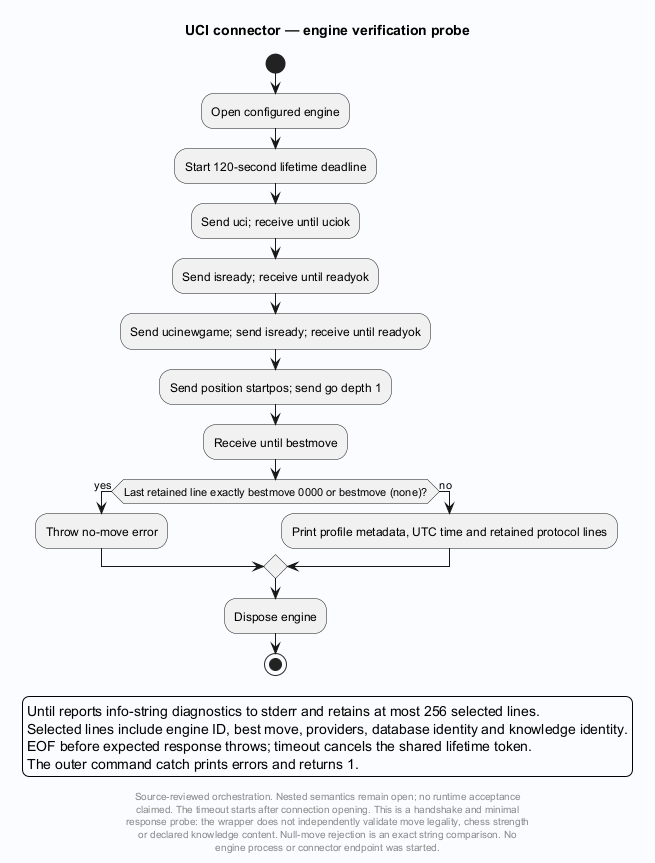

The diagram above was rendered by PlantUML. Its source (embedded in the PNG):
@startuml
' Evidence: Laplace-UCI/src/Laplace.Uci/Program.cs SHA256 c75d540aac8af80dcdb95b020a41680eba2587cec64b2e48a260a6a091681072
' Evidence: Laplace-UCI/src/Laplace.Uci/Connections.cs SHA256 804a8785d1e69fd88ab4d3e519c50754ad2408b1767a2c3b12975bb32d30cbd4
skinparam backgroundColor #FAFCFF
skinparam shadowing false
skinparam defaultFontName SansSerif
title UCI connector — engine verification probe
start

:Open configured engine;
:Start 120-second lifetime deadline;
:Send uci; receive until uciok;
:Send isready; receive until readyok;
:Send ucinewgame; send isready; receive until readyok;
:Send position startpos; send go depth 1;
:Receive until bestmove;
if (Last retained line exactly bestmove 0000 or bestmove (none)?) then (yes)
 :Throw no-move error;
else (no)
 :Print profile metadata, UTC time and retained protocol lines;
endif
:Dispose engine;
legend
Until reports info-string diagnostics to stderr and retains at most 256 selected lines.
Selected lines include engine ID, best move, providers, database identity and knowledge identity.
EOF before expected response throws; timeout cancels the shared lifetime token.
The outer command catch prints errors and returns 1.
endlegend
stop
footer
Source-reviewed orchestration. Nested semantics remain open; no runtime acceptance
claimed. The timeout starts after connection opening. This is a handshake and minimal
response probe: the wrapper does not independently validate move legality, chess strength
or declared knowledge content. Null-move rejection is an exact string comparison. No
engine process or connector endpoint was started.
end footer

@enduml